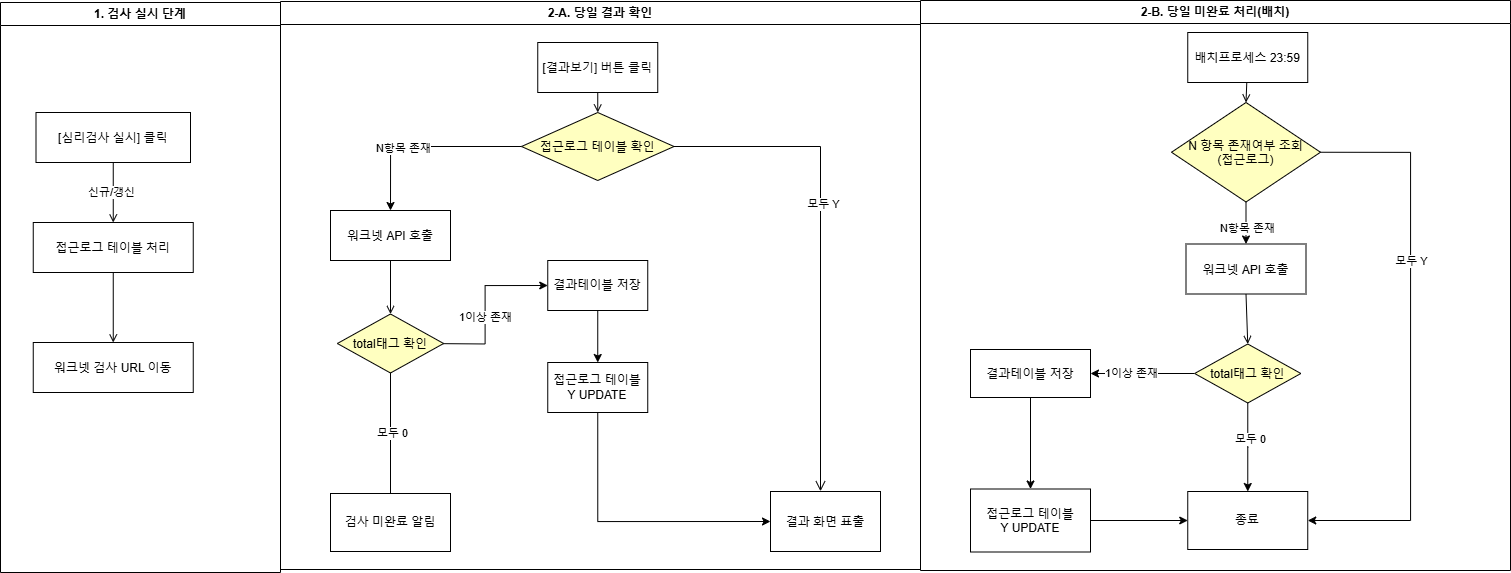

The diagram above was exported from draw.io. Its source (the exported page's mxGraphModel, read from the mxfile embedded in the PNG):
<mxGraphModel dx="2765" dy="1464" grid="1" gridSize="10" guides="1" tooltips="1" connect="1" arrows="1" fold="1" page="1" pageScale="1" pageWidth="1169" pageHeight="826" background="none" math="0" shadow="0">
  <root>
    <mxCell id="0" />
    <mxCell id="1" parent="0" />
    <mxCell id="2" value="1. 검사 실시 단계" style="swimlane;whiteSpace=wrap" parent="1" vertex="1">
      <mxGeometry x="60" y="130" width="280" height="570" as="geometry" />
    </mxCell>
    <mxCell id="7" value="[심리검사 실시] 클릭" style="" parent="2" vertex="1">
      <mxGeometry x="35.5" y="110" width="154.5" height="50" as="geometry" />
    </mxCell>
    <mxCell id="8" value="접근로그 테이블 처리" style="" parent="2" vertex="1">
      <mxGeometry x="32.75" y="220" width="160" height="50" as="geometry" />
    </mxCell>
    <mxCell id="9" value="" style="endArrow=open;strokeColor=#000000;endFill=1;rounded=0" parent="2" source="7" target="8" edge="1">
      <mxGeometry relative="1" as="geometry" />
    </mxCell>
    <mxCell id="VflBvsnp6boSDs8yHdyp-43" value="신규/갱신" style="edgeLabel;html=1;align=center;verticalAlign=middle;resizable=0;points=[];" vertex="1" connectable="0" parent="9">
      <mxGeometry x="-0.0381" y="-2" relative="1" as="geometry">
        <mxPoint as="offset" />
      </mxGeometry>
    </mxCell>
    <mxCell id="10" value="워크넷 검사 URL 이동" style="" parent="2" vertex="1">
      <mxGeometry x="32.75" y="340" width="160" height="50" as="geometry" />
    </mxCell>
    <mxCell id="11" value="" style="endArrow=open;strokeColor=#000000;endFill=1;rounded=0" parent="2" source="8" target="10" edge="1">
      <mxGeometry relative="1" as="geometry" />
    </mxCell>
    <mxCell id="3" value="2-A. 당일 결과 확인" style="swimlane;whiteSpace=wrap" parent="1" vertex="1">
      <mxGeometry x="340" y="129" width="640" height="568" as="geometry" />
    </mxCell>
    <mxCell id="15" value="[결과보기] 버튼 클릭" style="" parent="3" vertex="1">
      <mxGeometry x="257.25" y="41" width="120" height="50" as="geometry" />
    </mxCell>
    <mxCell id="16" value="워크넷 API 호출" style="" parent="3" vertex="1">
      <mxGeometry x="50" y="209" width="120" height="50" as="geometry" />
    </mxCell>
    <mxCell id="17" value="" style="endArrow=open;strokeColor=#000000;endFill=1;rounded=0;entryX=0.5;entryY=0;entryDx=0;entryDy=0;" parent="3" source="15" target="21" edge="1">
      <mxGeometry relative="1" as="geometry" />
    </mxCell>
    <mxCell id="19" value="" style="endArrow=open;strokeColor=#000000;endFill=1;rounded=0;exitX=0.5;exitY=1;exitDx=0;exitDy=0;entryX=0.5;entryY=0;entryDx=0;entryDy=0;" parent="3" source="16" target="VflBvsnp6boSDs8yHdyp-50" edge="1">
      <mxGeometry relative="1" as="geometry">
        <mxPoint x="222.25" y="314" as="targetPoint" />
        <Array as="points" />
      </mxGeometry>
    </mxCell>
    <mxCell id="21" value="접근로그 테이블 확인" style="rhombus;fillColor=#ffffc0;strokeColor=#000000;" parent="3" vertex="1">
      <mxGeometry x="241" y="111" width="152.5" height="68" as="geometry" />
    </mxCell>
    <mxCell id="23" value="" style="edgeStyle=elbowEdgeStyle;elbow=horizontal;align=left;verticalAlign=top;endArrow=open;endSize=8;strokeColor=#000000;endFill=1;rounded=0;entryX=0.448;entryY=-0.004;entryDx=0;entryDy=0;entryPerimeter=0;" parent="3" source="21" target="30" edge="1">
      <mxGeometry x="-1" relative="1" as="geometry">
        <mxPoint x="540" y="411" as="targetPoint" />
        <Array as="points">
          <mxPoint x="540" y="271" />
        </Array>
      </mxGeometry>
    </mxCell>
    <mxCell id="VflBvsnp6boSDs8yHdyp-45" value="모두 Y" style="edgeLabel;html=1;align=center;verticalAlign=middle;resizable=0;points=[];" vertex="1" connectable="0" parent="23">
      <mxGeometry x="-0.1682" y="2" relative="1" as="geometry">
        <mxPoint as="offset" />
      </mxGeometry>
    </mxCell>
    <mxCell id="30" value="결과 화면 표출" style="" parent="3" vertex="1">
      <mxGeometry x="490" y="490" width="110" height="60" as="geometry" />
    </mxCell>
    <mxCell id="31" value="검사 미완료 알림" style="shape=note;whiteSpace=wrap;size=0;" parent="3" vertex="1">
      <mxGeometry x="50" y="492" width="120" height="58" as="geometry" />
    </mxCell>
    <mxCell id="32" value="" style="endArrow=none;strokeColor=#000000;endFill=0;rounded=0;exitX=0.5;exitY=1;exitDx=0;exitDy=0;" parent="3" source="VflBvsnp6boSDs8yHdyp-50" target="31" edge="1">
      <mxGeometry relative="1" as="geometry">
        <mxPoint x="222.25" y="364" as="sourcePoint" />
      </mxGeometry>
    </mxCell>
    <mxCell id="VflBvsnp6boSDs8yHdyp-51" value="모두 0" style="edgeLabel;html=1;align=center;verticalAlign=middle;resizable=0;points=[];" vertex="1" connectable="0" parent="32">
      <mxGeometry x="-0.007" y="1" relative="1" as="geometry">
        <mxPoint as="offset" />
      </mxGeometry>
    </mxCell>
    <mxCell id="VflBvsnp6boSDs8yHdyp-47" style="edgeStyle=orthogonalEdgeStyle;rounded=0;orthogonalLoop=1;jettySize=auto;html=1;exitX=0;exitY=0.5;exitDx=0;exitDy=0;entryX=0.5;entryY=0;entryDx=0;entryDy=0;" edge="1" parent="3" source="21" target="16">
      <mxGeometry relative="1" as="geometry" />
    </mxCell>
    <mxCell id="VflBvsnp6boSDs8yHdyp-48" value="N항목 존재" style="edgeLabel;html=1;align=center;verticalAlign=middle;resizable=0;points=[];" vertex="1" connectable="0" parent="VflBvsnp6boSDs8yHdyp-47">
      <mxGeometry x="0.2193" y="1" relative="1" as="geometry">
        <mxPoint as="offset" />
      </mxGeometry>
    </mxCell>
    <mxCell id="VflBvsnp6boSDs8yHdyp-54" value="" style="edgeStyle=orthogonalEdgeStyle;rounded=0;orthogonalLoop=1;jettySize=auto;html=1;entryX=0;entryY=0.5;entryDx=0;entryDy=0;entryPerimeter=0;" edge="1" parent="3" target="VflBvsnp6boSDs8yHdyp-53">
      <mxGeometry relative="1" as="geometry">
        <mxPoint x="140.9999999999999" y="341.9999999999998" as="sourcePoint" />
      </mxGeometry>
    </mxCell>
    <mxCell id="VflBvsnp6boSDs8yHdyp-56" value="1이상 존재" style="edgeLabel;html=1;align=center;verticalAlign=middle;resizable=0;points=[];" vertex="1" connectable="0" parent="VflBvsnp6boSDs8yHdyp-54">
      <mxGeometry x="-0.0207" relative="1" as="geometry">
        <mxPoint as="offset" />
      </mxGeometry>
    </mxCell>
    <mxCell id="VflBvsnp6boSDs8yHdyp-50" value="total태그 확인" style="rhombus;fillColor=#ffffc0;strokeColor=#000000;" vertex="1" parent="3">
      <mxGeometry x="56.86999999999999" y="312.5" width="106.25" height="59" as="geometry" />
    </mxCell>
    <mxCell id="VflBvsnp6boSDs8yHdyp-58" value="" style="edgeStyle=orthogonalEdgeStyle;rounded=0;orthogonalLoop=1;jettySize=auto;html=1;" edge="1" parent="3" source="VflBvsnp6boSDs8yHdyp-53" target="VflBvsnp6boSDs8yHdyp-57">
      <mxGeometry relative="1" as="geometry" />
    </mxCell>
    <mxCell id="VflBvsnp6boSDs8yHdyp-53" value="결과테이블 저장" style="shape=note;whiteSpace=wrap;size=0;" vertex="1" parent="3">
      <mxGeometry x="267.25" y="259" width="100" height="50" as="geometry" />
    </mxCell>
    <mxCell id="VflBvsnp6boSDs8yHdyp-64" style="edgeStyle=orthogonalEdgeStyle;rounded=0;orthogonalLoop=1;jettySize=auto;html=1;exitX=0.5;exitY=1;exitDx=0;exitDy=0;exitPerimeter=0;entryX=0;entryY=0.5;entryDx=0;entryDy=0;" edge="1" parent="3" source="VflBvsnp6boSDs8yHdyp-57" target="30">
      <mxGeometry relative="1" as="geometry" />
    </mxCell>
    <mxCell id="VflBvsnp6boSDs8yHdyp-57" value="접근로그 테이블 Y UPDATE" style="shape=note;whiteSpace=wrap;size=0;" vertex="1" parent="3">
      <mxGeometry x="267.25" y="361" width="100" height="50" as="geometry" />
    </mxCell>
    <mxCell id="4" value="2-B. 당일 미완료 처리(배치)" style="swimlane;whiteSpace=wrap" parent="1" vertex="1">
      <mxGeometry x="980" y="128" width="590" height="570" as="geometry" />
    </mxCell>
    <mxCell id="VflBvsnp6boSDs8yHdyp-65" value="배치프로세스 23:59" style="" vertex="1" parent="4">
      <mxGeometry x="267.25" y="32" width="120" height="50" as="geometry" />
    </mxCell>
    <mxCell id="VflBvsnp6boSDs8yHdyp-66" value="워크넷 API 호출" style="" vertex="1" parent="4">
      <mxGeometry x="265.5" y="243.5" width="120" height="50" as="geometry" />
    </mxCell>
    <mxCell id="VflBvsnp6boSDs8yHdyp-67" value="" style="endArrow=open;strokeColor=#000000;endFill=1;rounded=0;entryX=0.5;entryY=0;entryDx=0;entryDy=0;" edge="1" parent="4" source="VflBvsnp6boSDs8yHdyp-65" target="VflBvsnp6boSDs8yHdyp-69">
      <mxGeometry relative="1" as="geometry" />
    </mxCell>
    <mxCell id="VflBvsnp6boSDs8yHdyp-68" value="" style="endArrow=open;strokeColor=#000000;endFill=1;rounded=0;exitX=0.5;exitY=1;exitDx=0;exitDy=0;entryX=0.5;entryY=0;entryDx=0;entryDy=0;" edge="1" parent="4" source="VflBvsnp6boSDs8yHdyp-66" target="VflBvsnp6boSDs8yHdyp-80">
      <mxGeometry relative="1" as="geometry">
        <mxPoint x="232.25" y="305" as="targetPoint" />
        <Array as="points" />
      </mxGeometry>
    </mxCell>
    <mxCell id="VflBvsnp6boSDs8yHdyp-69" value="N 항목 존재여부 조회&#10;(접근로그)" style="rhombus;fillColor=#ffffc0;strokeColor=#000000;" vertex="1" parent="4">
      <mxGeometry x="251" y="102" width="149" height="99.5" as="geometry" />
    </mxCell>
    <mxCell id="VflBvsnp6boSDs8yHdyp-73" value="종료" style="shape=note;whiteSpace=wrap;size=0;" vertex="1" parent="4">
      <mxGeometry x="267.25" y="491" width="120" height="58" as="geometry" />
    </mxCell>
    <mxCell id="VflBvsnp6boSDs8yHdyp-76" style="edgeStyle=orthogonalEdgeStyle;rounded=0;orthogonalLoop=1;jettySize=auto;html=1;exitX=0.5;exitY=1;exitDx=0;exitDy=0;entryX=0.5;entryY=0;entryDx=0;entryDy=0;" edge="1" parent="4" source="VflBvsnp6boSDs8yHdyp-69" target="VflBvsnp6boSDs8yHdyp-66">
      <mxGeometry relative="1" as="geometry" />
    </mxCell>
    <mxCell id="VflBvsnp6boSDs8yHdyp-77" value="N항목 존재" style="edgeLabel;html=1;align=center;verticalAlign=middle;resizable=0;points=[];" vertex="1" connectable="0" parent="VflBvsnp6boSDs8yHdyp-76">
      <mxGeometry x="0.2193" y="1" relative="1" as="geometry">
        <mxPoint as="offset" />
      </mxGeometry>
    </mxCell>
    <mxCell id="VflBvsnp6boSDs8yHdyp-86" value="" style="edgeStyle=orthogonalEdgeStyle;rounded=0;orthogonalLoop=1;jettySize=auto;html=1;" edge="1" parent="4" source="VflBvsnp6boSDs8yHdyp-80" target="VflBvsnp6boSDs8yHdyp-85">
      <mxGeometry relative="1" as="geometry" />
    </mxCell>
    <mxCell id="VflBvsnp6boSDs8yHdyp-87" value="1이상 존재" style="edgeLabel;html=1;align=center;verticalAlign=middle;resizable=0;points=[];" vertex="1" connectable="0" parent="VflBvsnp6boSDs8yHdyp-86">
      <mxGeometry x="0.2202" y="-1" relative="1" as="geometry">
        <mxPoint as="offset" />
      </mxGeometry>
    </mxCell>
    <mxCell id="VflBvsnp6boSDs8yHdyp-91" value="" style="edgeStyle=orthogonalEdgeStyle;rounded=0;orthogonalLoop=1;jettySize=auto;html=1;" edge="1" parent="4" source="VflBvsnp6boSDs8yHdyp-80" target="VflBvsnp6boSDs8yHdyp-73">
      <mxGeometry relative="1" as="geometry" />
    </mxCell>
    <mxCell id="VflBvsnp6boSDs8yHdyp-92" value="모두 0" style="edgeLabel;html=1;align=center;verticalAlign=middle;resizable=0;points=[];" vertex="1" connectable="0" parent="VflBvsnp6boSDs8yHdyp-91">
      <mxGeometry x="-0.172" y="2" relative="1" as="geometry">
        <mxPoint as="offset" />
      </mxGeometry>
    </mxCell>
    <mxCell id="VflBvsnp6boSDs8yHdyp-80" value="total태그 확인" style="rhombus;fillColor=#ffffc0;strokeColor=#000000;" vertex="1" parent="4">
      <mxGeometry x="274.12" y="343.5" width="106.25" height="59" as="geometry" />
    </mxCell>
    <mxCell id="VflBvsnp6boSDs8yHdyp-89" value="" style="edgeStyle=orthogonalEdgeStyle;rounded=0;orthogonalLoop=1;jettySize=auto;html=1;" edge="1" parent="4" source="VflBvsnp6boSDs8yHdyp-85" target="VflBvsnp6boSDs8yHdyp-88">
      <mxGeometry relative="1" as="geometry" />
    </mxCell>
    <mxCell id="VflBvsnp6boSDs8yHdyp-85" value="결과테이블 저장" style="" vertex="1" parent="4">
      <mxGeometry x="50" y="349" width="120" height="48" as="geometry" />
    </mxCell>
    <mxCell id="VflBvsnp6boSDs8yHdyp-93" value="" style="edgeStyle=orthogonalEdgeStyle;rounded=0;orthogonalLoop=1;jettySize=auto;html=1;" edge="1" parent="4" source="VflBvsnp6boSDs8yHdyp-88" target="VflBvsnp6boSDs8yHdyp-73">
      <mxGeometry relative="1" as="geometry" />
    </mxCell>
    <mxCell id="VflBvsnp6boSDs8yHdyp-88" value="접근로그 테이블 &#10;Y UPDATE" style="" vertex="1" parent="4">
      <mxGeometry x="50" y="488.5" width="120" height="63" as="geometry" />
    </mxCell>
    <mxCell id="VflBvsnp6boSDs8yHdyp-94" style="edgeStyle=orthogonalEdgeStyle;rounded=0;orthogonalLoop=1;jettySize=auto;html=1;exitX=1;exitY=0.5;exitDx=0;exitDy=0;entryX=0;entryY=0;entryDx=120;entryDy=29;entryPerimeter=0;" edge="1" parent="4" source="VflBvsnp6boSDs8yHdyp-69" target="VflBvsnp6boSDs8yHdyp-73">
      <mxGeometry relative="1" as="geometry">
        <Array as="points">
          <mxPoint x="490" y="151.5" />
          <mxPoint x="490" y="520.5" />
        </Array>
      </mxGeometry>
    </mxCell>
    <mxCell id="VflBvsnp6boSDs8yHdyp-95" value="모두 Y" style="edgeLabel;html=1;align=center;verticalAlign=middle;resizable=0;points=[];" vertex="1" connectable="0" parent="VflBvsnp6boSDs8yHdyp-94">
      <mxGeometry x="-0.2926" relative="1" as="geometry">
        <mxPoint as="offset" />
      </mxGeometry>
    </mxCell>
  </root>
</mxGraphModel>